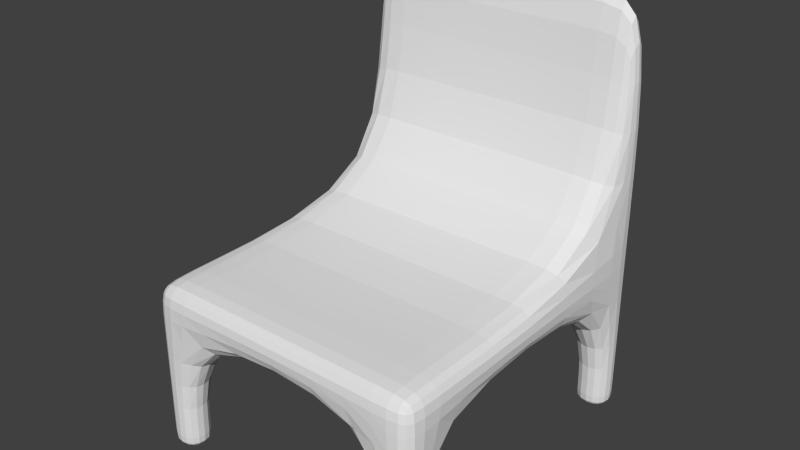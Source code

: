 # Source: Chair.blend  (saved by Blender 2.75.0; exported with 4.5.12 LTS)
import bpy
from mathutils import Matrix  # noqa: F401  (used for matrix-valued properties, if any)

bpy.ops.wm.read_factory_settings(use_empty=True)
scene = bpy.context.scene
scene.name = 'Scene'

# ---- collections
col_collection_1 = bpy.data.collections.new('Collection 1'); scene.collection.children.link(col_collection_1)

# ---- materials (node trees are filled in below, after node groups)
mat_chair_material = bpy.data.materials.new('Chair Material')
mat_chair_material.alpha_threshold = 0.0
mat_chair_material.use_transparent_shadow = False
mat_chair_material.roughness = 0.5
mat_chair_material.line_color = (0.0, 0.0, 0.0, 1.0)

# ---- material node trees

# ---- world
world_world = bpy.data.worlds.new('World'); scene.world = world_world
world_world.color = (0.05088, 0.05088, 0.05088)
world_world.use_sun_shadow = False
world_world.sun_shadow_jitter_overblur = 0.0
world_world.cycles.sampling_method = 'MANUAL'
world_world.cycles.sample_map_resolution = 256

# ---- meshes
me_cube = bpy.data.meshes.new('Cube')
me_cube.from_pydata([(1.0, 1.0, -1.0), (1.0, -1.272, -1.0), (-1.0, -1.272, -1.0), (-1.0, 1.0, -1.0), (1.0, 1.0, 1.0), (1.0, -1.272, 1.0), (-1.0, -1.272, 1.0), (-1.0, 1.0, 1.0), (1.0, 0.7626, -1.0), (-1.0, 0.7626, -1.0), (1.0, 0.7626, 1.0), (-1.0, 0.7626, 1.0), (1.0, 1.0, 14.81), (-1.0, 1.0, 14.81), (-1.0, 0.7626, 14.81), (1.0, 0.7626, 14.81), (1.0, -1.041, -1.0), (1.0, -1.041, 1.0), (-1.0, -1.041, -1.0), (-1.0, -1.041, 1.0), (-0.7613, 1.0, -1.0), (-0.7613, -1.272, -1.0), (-0.7613, 1.0, 1.0), (-0.7613, -1.272, 1.0), (-0.7613, 0.7626, 1.0), (-0.7613, 0.7626, -1.0), (-0.7613, 1.0, 14.81), (-0.7613, 0.7626, 14.81), (-0.7613, -1.041, 1.0), (-0.7613, -1.041, -1.0), (0.747, 0.7626, 1.0), (0.747, 0.7626, 14.81), (0.747, -1.041, 1.0), (0.747, 1.0, -1.0), (0.747, -1.272, -1.0), (0.747, 1.0, 1.0), (0.747, -1.272, 1.0), (0.747, 0.7626, -1.0), (0.747, 1.0, 14.81), (0.747, -1.041, -1.0), (1.0, -1.041, -8.591), (1.0, -1.272, -8.591), (-0.7613, 1.0, -8.591), (-1.0, 1.0, -8.591), (-0.7613, -1.272, -8.591), (-1.0, -1.272, -8.591), (-1.0, 0.7626, -8.591), (1.0, 1.0, -8.591), (1.0, 0.7626, -8.591), (-0.7613, 0.7626, -8.591), (-1.0, -1.041, -8.591), (-0.7613, -1.041, -8.591), (0.747, 1.0, -8.591), (0.747, -1.272, -8.591), (0.747, 0.7626, -8.591), (0.747, -1.041, -8.591), (-1.0, -1.041, -8.591), (-1.0, -1.272, -8.591), (-0.7613, -1.272, -8.591), (-0.7613, -1.041, -8.591), (1.0, -1.272, -8.591), (1.0, -1.041, -8.591), (0.747, -1.272, -8.591), (0.747, -1.041, -8.591), (0.747, 1.0, -8.591), (0.747, 0.7626, -8.591), (1.0, 0.7626, -8.591), (1.0, 1.0, -8.591), (-0.7613, 1.0, -8.591), (-1.0, 1.0, -8.591), (-1.0, 0.7626, -8.591), (-0.7613, 0.7626, -8.591)], [], [(69, 68, 42, 43), (28, 19, 6, 23), (16, 17, 5, 1), (21, 23, 6, 2), (9, 11, 7, 3), (22, 20, 3, 7), (18, 19, 11, 9), (0, 4, 10, 8), (10, 4, 12, 15), (60, 62, 53, 41), (26, 13, 14, 27), (7, 11, 14, 13), (22, 7, 13, 26), (30, 10, 15, 31), (2, 6, 19, 18), (8, 10, 17, 16), (24, 11, 19, 28), (25, 29, 18, 9), (37, 39, 29, 25), (30, 24, 28, 32), (11, 24, 27, 14), (35, 22, 26, 38), (38, 26, 27, 31), (33, 37, 25, 20), (35, 33, 20, 22), (34, 36, 23, 21), (32, 28, 23, 36), (39, 34, 21, 29), (57, 56, 50, 45), (17, 32, 36, 5), (1, 5, 36, 34), (4, 0, 33, 35), (61, 60, 41, 40), (12, 38, 31, 15), (4, 35, 38, 12), (10, 30, 32, 17), (8, 16, 39, 37), (24, 30, 31, 27), (51, 44, 45, 50), (42, 49, 46, 43), (40, 41, 53, 55), (47, 48, 54, 52), (58, 57, 45, 44), (59, 58, 44, 51), (65, 64, 52, 54), (66, 65, 54, 48), (71, 70, 46, 49), (67, 66, 48, 47), (70, 69, 43, 46), (56, 59, 51, 50), (63, 61, 40, 55), (68, 71, 49, 42), (62, 63, 55, 53), (64, 67, 47, 52), (18, 29, 59, 56), (29, 21, 58, 59), (21, 2, 57, 58), (2, 18, 56, 57), (34, 39, 63, 62), (39, 16, 61, 63), (16, 1, 60, 61), (1, 34, 62, 60), (33, 0, 67, 64), (0, 8, 66, 67), (8, 37, 65, 66), (37, 33, 64, 65), (20, 25, 71, 68), (9, 3, 69, 70), (25, 9, 70, 71), (3, 20, 68, 69)])
me_cube.materials.append(mat_chair_material)
me_cube.use_remesh_preserve_volume = False
me_cube.use_remesh_preserve_attributes = False
me_cube.use_mirror_vertex_groups = False
me_cube.update()

# ---- objects
ob_cube = bpy.data.objects.new('Cube', me_cube)

# ---- transforms, parenting, visibility, modifiers, constraints
ob_cube.location = (0.0, 0.0, 0.7321)
ob_cube.scale = (0.6921, 0.6921, 0.0842)
ob_cube.lock_rotations_4d = False
ob_cube.empty_display_type = 'ARROWS'
ob_cube.lineart.crease_threshold = 0.0
_m = ob_cube.modifiers.new('Subsurf', 'SUBSURF')
_m.uv_smooth = 'PRESERVE_CORNERS'
_m.quality = 2
_m.show_only_control_edges = False

# ---- collection membership
col_collection_1.objects.link(ob_cube)

# ---- scene / render settings (as saved in the file)
scene.frame_start = 1; scene.frame_end = 250; scene.frame_set(1)
scene.render.engine = 'BLENDER_EEVEE_NEXT'
scene.render.resolution_percentage = 50
scene.render.dither_intensity = 0.0
scene.cycles.use_denoising = False
scene.cycles.samples = 10
scene.cycles.sampling_pattern = 'TABULATED_SOBOL'
scene.cycles.light_sampling_threshold = 0.0
scene.cycles.use_adaptive_sampling = False
scene.cycles.use_light_tree = False
scene.cycles.blur_glossy = 0.0
scene.cycles.pixel_filter_type = 'GAUSSIAN'
scene.cycles.sample_clamp_indirect = 0.0
scene.view_settings.view_transform = 'Standard'
bpy.context.view_layer.update()

# ---- added for rendering (the .blend has no active camera and no usable light): camera, sun
cam_auto = bpy.data.cameras.new('AutoCamera')
cam_auto.lens = 50.0
cam_auto.sensor_width = 36.0
cam_auto.clip_end = 1000.0
ob_auto_camera = bpy.data.objects.new('AutoCamera', cam_auto)
scene.collection.objects.link(ob_auto_camera)
ob_auto_camera.location = (2.66082, -3.28704, 3.12256)
ob_auto_camera.rotation_euler = (1.09748, -7.21219e-08, 0.694738)
scene.camera = ob_auto_camera
light_auto_sun = bpy.data.lights.new('AutoSun', 'SUN')
light_auto_sun.energy = 3.0
light_auto_sun.angle = 0.0523599
ob_auto_sun = bpy.data.objects.new('AutoSun', light_auto_sun)
scene.collection.objects.link(ob_auto_sun)
ob_auto_sun.rotation_euler = (0.872665, 0.174533, 0.523599)
bpy.context.view_layer.update()
